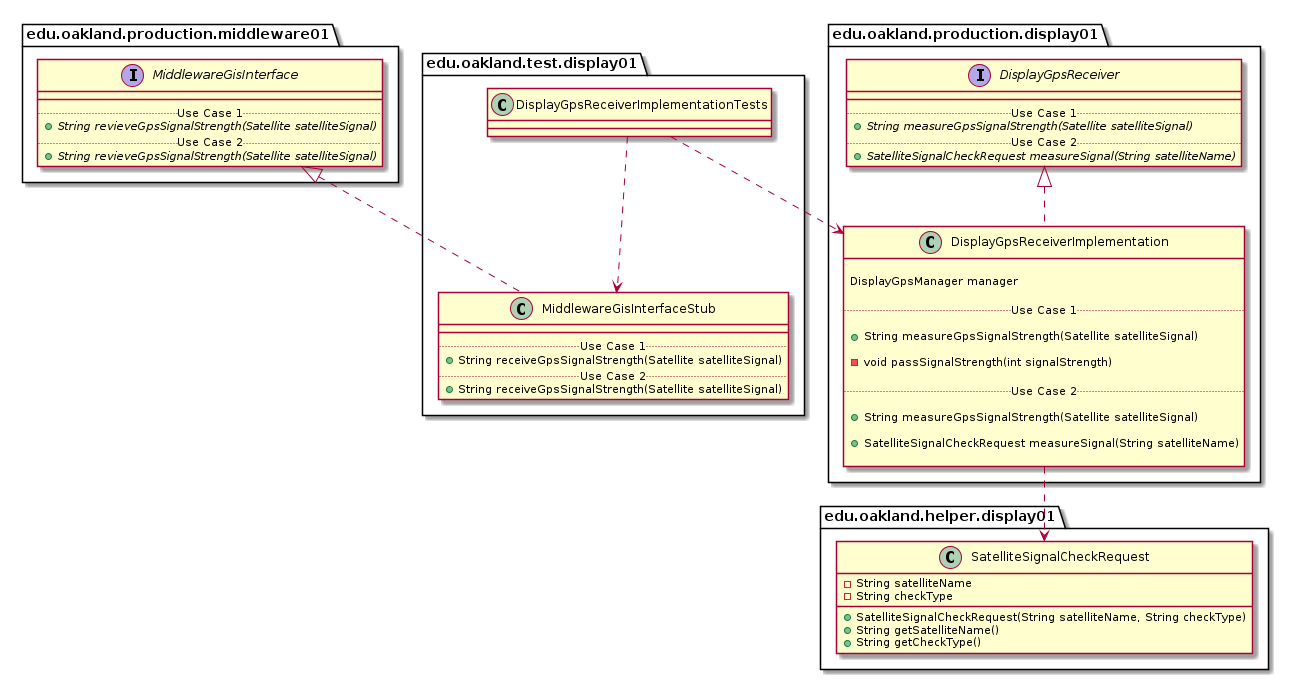

The diagram above was rendered by PlantUML. Its source (embedded in the PNG):
@startuml DisplayGpsReceiverImplementationTests_Closure


package edu.oakland.test.display01 {
    class DisplayGpsReceiverImplementationTests {

    }
}




package edu.oakland.test.display01 {
    class MiddlewareGisInterfaceStub {
        __
        .. Use Case 1 ..
        + String receiveGpsSignalStrength(Satellite satelliteSignal)
        .. Use Case 2 ..
        + String receiveGpsSignalStrength(Satellite satelliteSignal)
    }
}






package edu.oakland.production.middleware01 {
    interface MiddlewareGisInterface {
        __
        .. Use Case 1 ..
        {abstract} + String revieveGpsSignalStrength(Satellite satelliteSignal)
        .. Use Case 2 ..
        {abstract} + String revieveGpsSignalStrength(Satellite satelliteSignal)
    }
}






MiddlewareGisInterfaceStub .up.|> MiddlewareGisInterface

DisplayGpsReceiverImplementationTests ..> MiddlewareGisInterfaceStub



package edu.oakland.production.display01 {
    class DisplayGpsReceiverImplementation {
        
        DisplayGpsManager manager

        .. Use Case 1 ..
        
        + String measureGpsSignalStrength(Satellite satelliteSignal)
        
        - void passSignalStrength(int signalStrength)

        .. Use Case 2 ..
        
        + String measureGpsSignalStrength(Satellite satelliteSignal)
        
        + SatelliteSignalCheckRequest measureSignal(String satelliteName)

    }
}




package edu.oakland.production.display01 {
    interface DisplayGpsReceiver {
        __
        .. Use Case 1 ..
        {abstract} + String measureGpsSignalStrength(Satellite satelliteSignal)
        .. Use Case 2 ..
        {abstract} + SatelliteSignalCheckRequest measureSignal(String satelliteName)
    }
}






DisplayGpsReceiverImplementation .up.|> DisplayGpsReceiver



package edu.oakland.helper.display01 {
    class SatelliteSignalCheckRequest {
        - String satelliteName
        - String checkType
        + SatelliteSignalCheckRequest(String satelliteName, String checkType)
        + String getSatelliteName()
        + String getCheckType()
    }
}






DisplayGpsReceiverImplementation ..> SatelliteSignalCheckRequest



DisplayGpsReceiverImplementationTests ..> DisplayGpsReceiverImplementation



@enduml